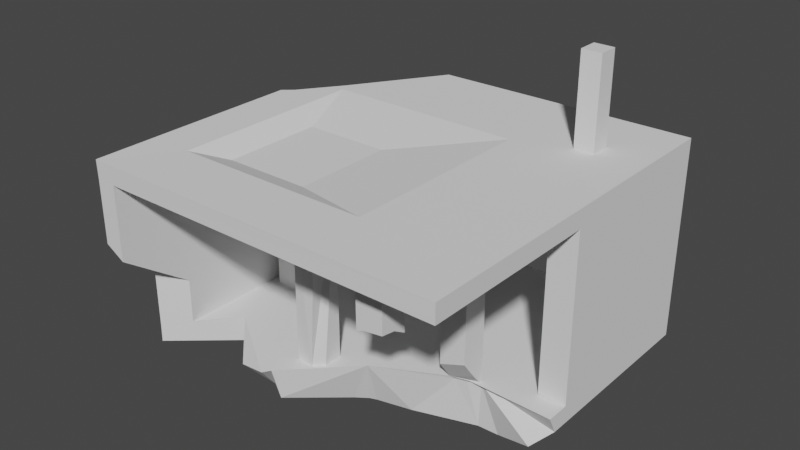 # Source: DebrisEXPORT.blend  (saved by Blender 2.90.8; exported with 4.5.12 LTS)
import bpy
from mathutils import Matrix  # noqa: F401  (used for matrix-valued properties, if any)

bpy.ops.wm.read_factory_settings(use_empty=True)
scene = bpy.context.scene
scene.name = 'Scene'

# ---- collections
col_collection = bpy.data.collections.new('Collection'); scene.collection.children.link(col_collection)

# ---- world
world_world = bpy.data.worlds.new('World'); scene.world = world_world
world_world.use_nodes = True; world_world.node_tree.nodes.clear()
_N = world_world.node_tree.nodes; _L = world_world.node_tree.links
n0 = _N.new('ShaderNodeOutputWorld'); n0.name = 'World Output'; n0.location = (300, 300)
n1 = _N.new('ShaderNodeBackground'); n1.name = 'Background'; n1.location = (10, 300)
n1.inputs[0].default_value = (0.05088, 0.05088, 0.05088, 1.0)
_L.new(n1.outputs[0], n0.inputs[0])
n0.is_active_output = True
world_world.color = (0.05088, 0.05088, 0.05088)
world_world.use_sun_shadow = False
world_world.sun_shadow_jitter_overblur = 0.0

# ---- meshes
me_cube_013 = bpy.data.meshes.new('Cube.013')
me_cube_013.from_pydata([(-1.0, -1.0, -1.0), (-1.0, -1.0, 1.0), (-1.0, 1.0, -1.0), (-1.0, 1.0, 1.0), (1.0, -1.0, -1.0), (1.0, -1.0, 1.0), (1.0, 1.0, -1.0), (1.0, 1.0, 1.0), (-3.194, -23.84, -0.1757), (-29.86, -8.686, 0.3032), (-20.89, 4.103, -0.9995), (2.92, -10.51, -0.9541), (2.92, -10.51, 0.2401), (2.92, 7.494, -0.9541), (2.92, 7.494, 0.2401), (5.635, -10.44, -0.9576), (-13.89, -16.98, -1.018), (-13.89, -16.98, 0.2714), (-13.89, -19.57, 0.2714), (-16.48, -16.98, -1.018), (-16.48, -16.98, 0.2714), (-16.48, -19.57, -1.018), (-16.48, -19.57, 0.2714), (5.635, 7.568, -1.086), (5.635, 7.568, -0.9576), (5.635, -28.43, 0.2356), (5.635, 7.568, 0.2356), (-30.37, -28.43, 0.3641), (5.635, -28.43, 0.3641), (5.635, 7.568, 0.3641), (-4.473, -25.06, 0.3109), (-4.473, -22.46, 0.3109), (-1.883, -25.06, 0.3109), (-1.883, -22.46, 0.3109), (-4.473, -14.57, 0.3109), (-4.473, -11.98, -0.9786), (-4.473, -11.98, 0.3109), (-1.883, -14.57, 0.3109), (-1.883, -11.98, -0.9786), (-1.883, -11.98, 0.3109), (-15.4, -6.153, -1.018), (-15.4, -6.153, 0.2714), (-15.4, -3.563, -1.018), (-15.4, -3.563, 0.2714), (-12.81, -6.153, -1.018), (-12.81, -6.153, 0.2714), (-12.81, -3.563, -1.018), (-12.81, -3.563, 0.2714), (-24.82, -8.562, -0.9786), (-24.82, -8.562, 0.3109), (-24.82, -11.15, -0.9786), (-24.82, -11.15, 0.3109), (-27.41, -8.562, -0.9786), (-27.41, -8.562, 0.3109), (-27.41, -11.15, -0.9786), (-27.41, -11.15, 0.3109), (1.754, 3.811, -1.018), (1.754, 3.811, 0.2714), (1.754, 6.402, -1.018), (1.754, 6.402, 0.2714), (4.345, 3.811, -1.018), (4.345, 3.811, 0.2714), (4.345, 6.402, -1.018), (4.345, 6.402, 0.2714), (-30.36, -28.4, 0.2322), (-28.45, -28.4, 0.2322), (-23.57, -9.633, 0.2803), (-23.57, -19.52, 0.2803), (-15.12, -19.52, 0.2803), (-15.12, -9.633, 0.2803), (-10.6, -3.266, -1.322), (-10.6, -13.71, -1.322), (-0.1607, -3.266, -1.322), (-26.0, -2.719, 0.3601), (-6.43, -2.719, 0.3601), (-6.43, -22.29, 0.3601), (-26.0, -22.29, 0.3601), (-18.67, 7.152, 0.2356), (-18.47, 7.568, 0.2356), (-20.05, 5.098, -0.9576), (-18.86, 7.568, -0.9576), (-19.22, 7.568, -0.9973), (-21.0, 3.511, -0.9576), (-20.67, 7.568, -1.086), (-21.52, 6.544, -1.108), (-20.61, 7.086, 0.3639), (-19.87, 7.568, 0.3464), (-27.77, -6.53, 0.2356), (-27.1, -8.562, -0.1506), (-27.41, -8.562, -0.09846), (-27.41, -8.975, -0.1538), (-28.45, -10.38, -0.165), (-28.45, -7.424, 0.2322), (-30.14, -9.574, 0.2322), (-30.36, -10.27, 0.1768), (-30.36, -12.97, -0.1854), (-19.19, 7.568, 0.3176), (-26.87, -8.562, -0.374), (-27.41, -9.26, -0.3553), (-28.45, -10.6, -0.3192), (-30.36, -13.06, -0.2532), (-26.45, -1.659, 0.3605), (-29.39, -5.902, 0.3632), (-24.29, 4.239, -1.158), (-27.74, -1.776, -1.117), (-23.28, 0.5661, -0.9576), (-28.45, -7.12, -0.8664), (-28.45, -9.151, -0.6781), (-30.36, -9.951, -0.8329), (-30.36, -11.18, -0.7194), (-30.37, -7.721, -0.9576), (-30.37, -5.412, -1.086), (-28.45, -5.471, -0.9582), (-27.41, -8.562, -0.5277), (-30.37, -6.78, 0.3641), (-30.37, -9.29, 0.2931), (-30.36, -9.796, 0.2322), (-1.883, -23.68, -0.1804), (-2.246, -22.46, -0.233), (-1.883, -22.46, -0.2325), (3.904, -13.12, -1.205), (5.635, -11.9, -1.086), (5.635, -12.79, -0.9576), (-2.791, -12.63, -0.9576), (-1.883, -13.18, -0.8795), (-3.036, -12.48, -0.9786), (-0.1607, -11.67, -1.322), (-2.263, -11.73, -1.322), (-1.883, -25.06, -0.1652), (-3.661, -25.06, -0.1834), (-4.536, -13.1, -0.9576), (-1.883, -14.57, -0.7439), (-4.473, -14.57, -0.8123), (-4.161, -12.78, -0.9786), (-4.473, -22.46, -0.2767), (-8.284, -13.71, -1.322), (-11.48, -14.77, -1.305), (-4.473, -24.11, -0.2106), (-4.473, -25.06, -0.2064), (-11.05, -16.52, -0.9576), (-12.11, -15.13, -1.299), (-16.99, -22.51, -0.9576), (-13.01, -16.15, -1.283), (-13.89, -18.94, -1.018), (-14.72, -19.74, -0.9744), (-14.5, -19.57, -1.018), (-17.47, -23.24, -0.9576), (-19.38, -23.64, -0.9397), (-19.2, -20.12, -1.219), (-16.85, -21.66, -1.194), (-23.54, -15.64, -1.167), (-25.36, -17.82, -0.9576), (-28.45, -28.4, -0.2894), (-28.45, -21.54, -0.6381), (-30.36, -28.4, -0.2087), (-30.36, -23.82, -0.4412), (-30.37, -23.84, -1.086), (-28.45, -21.54, -0.9582), (-30.36, -23.82, -0.9582), (5.635, -10.43, 0.2356)], [], [(0, 1, 3, 2), (2, 3, 7, 6), (6, 7, 5, 4), (4, 5, 1, 0), (2, 6, 4, 0), (7, 3, 1, 5), (8, 129, 138, 137), (9, 93, 116, 115), (10, 82, 79), (10, 79, 80, 81), (11, 12, 14, 13), (13, 14, 26, 24), (24, 26, 159, 15), (15, 159, 12, 11), (13, 24, 15, 11), (26, 14, 12, 159), (16, 17, 18, 144, 143), (21, 22, 20, 19), (19, 20, 17, 16), (22, 18, 17, 20), (23, 83, 81, 80, 24), (64, 116, 93, 87, 77, 78, 26, 159, 25), (74, 73, 66, 69), (26, 78, 77, 96, 86, 85, 29), (64, 25, 28, 27), (25, 159, 26, 29, 28), (33, 31, 30, 32), (35, 36, 39, 38), (38, 39, 37, 131, 124), (35, 38, 125, 133, 130), (39, 36, 34, 37), (40, 41, 43, 42), (42, 43, 47, 46), (46, 47, 45, 44), (44, 45, 41, 40), (42, 46, 44, 40), (47, 43, 41, 45), (48, 49, 51, 50), (50, 51, 55, 54), (54, 55, 53, 89, 90, 98, 113, 52), (52, 113, 97, 88, 89, 53, 49, 48), (50, 54, 52, 48), (55, 51, 49, 53), (56, 57, 59, 58), (58, 59, 63, 62), (62, 63, 61, 60), (60, 61, 57, 56), (58, 62, 60, 56), (63, 59, 57, 61), (64, 116, 94, 95, 100, 109, 108, 110, 158, 155, 154), (65, 152, 153, 157, 112, 106, 107, 99, 91, 92), (64, 154, 152, 65), (67, 68, 69, 66), (76, 75, 68, 67), (75, 74, 69, 68), (73, 76, 67, 66), (71, 70, 72, 126, 127, 135), (23, 121, 120, 126, 72), (28, 29, 74, 75), (27, 28, 75, 76), (29, 85, 101, 73, 74), (101, 102, 114, 27, 76, 73), (88, 90, 89), (91, 95, 94, 93, 92), (93, 9, 87), (100, 99, 107, 109), (98, 97, 113), (84, 10, 81, 83), (104, 10, 84, 103), (77, 87, 9, 96), (92, 93, 116, 64, 65), (103, 84, 83, 23, 72, 70), (110, 111, 156, 158), (93, 94, 116), (108, 106, 112, 110), (105, 10, 104, 111, 110), (85, 86, 96, 9, 102, 101), (97, 98, 90, 88), (99, 100, 95, 91), (114, 115, 116, 64, 27), (109, 107, 106, 108), (82, 10, 105), (102, 9, 115, 114), (134, 137, 138, 30, 31), (129, 8, 128), (128, 117, 119, 33, 32), (128, 8, 117), (138, 129, 128, 32, 30), (143, 145, 21, 19, 16), (122, 121, 23, 24, 15), (117, 8, 118, 119), (130, 132, 34, 36, 35), (145, 144, 18, 22, 21), (134, 8, 137), (118, 8, 134), (132, 131, 37, 34), (135, 136, 140, 142, 149, 148, 71), (119, 118, 134, 31, 33), (157, 158, 110, 112), (155, 153, 152, 154), (158, 151, 147, 146, 141, 139, 130, 123, 122, 15, 24, 80, 79, 82, 105, 110), (153, 155, 158, 157), (148, 150, 156, 111, 104, 103, 70, 71), (150, 157, 158, 156), (151, 157, 150), (151, 150, 147), (150, 148, 147), (147, 148, 146), (146, 148, 141), (148, 149, 141), (141, 149, 139), (149, 142, 139), (142, 140, 139), (140, 136, 139), (135, 139, 136), (135, 133, 139), (130, 139, 133), (135, 127, 133), (133, 127, 125), (125, 127, 38), (127, 126, 38), (126, 120, 38), (121, 38, 120), (122, 38, 121), (122, 123, 38), (123, 125, 38), (133, 125, 123, 130), (131, 132, 130, 124), (38, 124, 130)])
_uv = me_cube_013.uv_layers.new(name='UVMap')
_uv.uv.foreach_set('vector', [0.6123, 0.9913, 0.587, 0.9913, 0.587, 0.966, 0.6123, 0.966, 0.6138, 0.9913, 0.6138, 0.966, 0.6391, 0.966, 0.6391, 0.9913, 0.6927, 0.966, 0.6927, 0.9913, 0.6674, 0.9913, 0.6674, 0.966, 0.7195, 0.9913, 0.6942, 0.9913, 0.6942, 0.966, 0.7195, 0.966, 0.721, 0.9913, 0.721, 0.966, 0.7463, 0.966, 0.7463, 0.9913, 0.6406, 0.9914, 0.6406, 0.9661, 0.6659, 0.966, 0.6659, 0.9913, 0.459, 0.9455, 0.4649, 0.9301, 0.4752, 0.9301, 0.4752, 0.9421, 0.7452, 0.0201, 0.734, 0.01655, 0.7312, 0.01378, 0.7376, 0.01366, 0.8469, 0.8315, 0.8394, 0.8329, 0.8595, 0.8208, 0.8469, 0.8315, 0.8595, 0.8208, 0.8907, 0.8058, 0.8907, 0.8102, 0.436, 0.9595, 0.4209, 0.9595, 0.4209, 0.7318, 0.436, 0.7318, 0.9995, 0.518, 0.9844, 0.518, 0.9845, 0.4836, 0.9995, 0.4836, 0.9048, 0.4962, 0.9199, 0.4962, 0.9199, 0.7238, 0.9048, 0.7239, 0.9995, 0.5544, 0.9845, 0.5544, 0.9844, 0.52, 0.9995, 0.5201, 0.4215, 0.4908, 0.4558, 0.4899, 0.4558, 0.7173, 0.4215, 0.7182, 0.9231, 0.4894, 0.9574, 0.4904, 0.9574, 0.7178, 0.9231, 0.7168, 0.4533, 0.7612, 0.437, 0.7612, 0.437, 0.7285, 0.4528, 0.7261, 0.4533, 0.7363, 0.9912, 0.8894, 0.9749, 0.8894, 0.9749, 0.8567, 0.9912, 0.8567, 0.9993, 0.242, 0.983, 0.242, 0.983, 0.2093, 0.9993, 0.2093, 0.9979, 0.4126, 0.9979, 0.4453, 0.9652, 0.4453, 0.9652, 0.4126, 0.4781, 0.8257, 0.4781, 0.493, 0.4792, 0.5114, 0.4797, 0.5159, 0.4797, 0.8257, 0.4962, 0.0138, 0.7312, 0.01378, 0.734, 0.01655, 0.7725, 0.04651, 0.9453, 0.1615, 0.9506, 0.1641, 0.9506, 0.4689, 0.7232, 0.4689, 0.4958, 0.4689, 0.3385, 0.1663, 0.3385, 0.4136, 0.2512, 0.3831, 0.2512, 0.2764, 0.4685, 0.01374, 0.4685, 0.3183, 0.4633, 0.3208, 0.4685, 0.3273, 0.4685, 0.3359, 0.4624, 0.3453, 0.4685, 0.01367, 0.4763, 0.9518, 0.4764, 0.4967, 0.478, 0.4967, 0.478, 0.9519, 0.9199, 0.9514, 0.9199, 0.7238, 0.9199, 0.4962, 0.9215, 0.4962, 0.9215, 0.9514, 0.4752, 0.9649, 0.4752, 0.9976, 0.4424, 0.9976, 0.4424, 0.9649, 0.983, 0.1051, 0.9993, 0.1051, 0.9993, 0.1379, 0.983, 0.1379, 0.8339, 0.9663, 0.8502, 0.9663, 0.8502, 0.999, 0.8369, 0.999, 0.8352, 0.9815, 0.1616, 0.8241, 0.1616, 0.8568, 0.1553, 0.8423, 0.1514, 0.828, 0.1474, 0.8233, 0.9594, 0.9901, 0.9594, 0.9574, 0.9922, 0.9573, 0.9922, 0.99, 0.9912, 0.9242, 0.9749, 0.9242, 0.9749, 0.8914, 0.9912, 0.8914, 0.9993, 0.2768, 0.983, 0.2768, 0.983, 0.244, 0.9993, 0.244, 0.8157, 0.999, 0.7994, 0.999, 0.7994, 0.9663, 0.8157, 0.9663, 0.7638, 0.999, 0.7475, 0.999, 0.7475, 0.9663, 0.7638, 0.9663, 0.5159, 0.9663, 0.5159, 0.999, 0.4832, 0.999, 0.4832, 0.9663, 0.9979, 0.3778, 0.9979, 0.4105, 0.9652, 0.4106, 0.9652, 0.3779, 0.8675, 0.999, 0.8512, 0.999, 0.8512, 0.9663, 0.8675, 0.9663, 0.9032, 0.9661, 0.9195, 0.9661, 0.9195, 0.9988, 0.9032, 0.9988, 0.9993, 0.1032, 0.983, 0.1032, 0.983, 0.07042, 0.9882, 0.07042, 0.9889, 0.07564, 0.9914, 0.07924, 0.9936, 0.07042, 0.9993, 0.07042, 0.9993, 0.1726, 0.9936, 0.1726, 0.9917, 0.1658, 0.9889, 0.1688, 0.9882, 0.1726, 0.983, 0.1726, 0.983, 0.1399, 0.9993, 0.1399, 0.5506, 0.9663, 0.5506, 0.999, 0.5178, 0.999, 0.5178, 0.9663, 0.9652, 0.3411, 0.9652, 0.3084, 0.9979, 0.3083, 0.9979, 0.341, 0.983, 0.0009826, 0.9993, 0.0009826, 0.9993, 0.03374, 0.983, 0.03374, 0.983, 0.1746, 0.9993, 0.1746, 0.9993, 0.2073, 0.983, 0.2073, 0.8329, 0.999, 0.8166, 0.999, 0.8166, 0.9663, 0.8329, 0.9663, 0.7648, 0.9663, 0.7811, 0.9663, 0.7811, 0.999, 0.7648, 0.999, 0.9979, 0.4473, 0.9979, 0.4801, 0.9652, 0.4801, 0.9652, 0.4473, 0.9652, 0.3758, 0.9652, 0.3431, 0.9979, 0.3431, 0.9979, 0.3758, 0.4741, 0.4922, 0.4741, 0.7274, 0.4734, 0.7215, 0.4688, 0.6873, 0.4679, 0.6861, 0.462, 0.71, 0.4606, 0.7255, 0.459, 0.7537, 0.459, 0.55, 0.4656, 0.55, 0.4685, 0.4922, 0.982, 0.2986, 0.9754, 0.2986, 0.971, 0.2118, 0.967, 0.2118, 0.967, 0.008698, 0.9681, 0.02955, 0.9705, 0.05523, 0.975, 0.07359, 0.977, 0.07083, 0.982, 0.0334, 0.4511, 0.7871, 0.4456, 0.7871, 0.4445, 0.763, 0.4511, 0.763, 0.1263, 0.3833, 0.1263, 0.2766, 0.2512, 0.2764, 0.2512, 0.3831, 0.09125, 0.4141, 0.09125, 0.1668, 0.1263, 0.2766, 0.1263, 0.3833, 0.09125, 0.1668, 0.3385, 0.1663, 0.2512, 0.2764, 0.1263, 0.2766, 0.3385, 0.4136, 0.09125, 0.4141, 0.1263, 0.3833, 0.2512, 0.3831, 0.1399, 0.7466, 0.2718, 0.7466, 0.2718, 0.8786, 0.1657, 0.8786, 0.1649, 0.852, 0.1399, 0.7759, 0.4085, 0.9519, 0.1626, 0.9519, 0.1473, 0.93, 0.1657, 0.8786, 0.2718, 0.8786, 0.01365, 0.01447, 0.4685, 0.01367, 0.3385, 0.1663, 0.09125, 0.1668, 0.01365, 0.4693, 0.01365, 0.01447, 0.09125, 0.1668, 0.09125, 0.4141, 0.4685, 0.01367, 0.4624, 0.3453, 0.3519, 0.4193, 0.3385, 0.4136, 0.3385, 0.1663, 0.3519, 0.4193, 0.2983, 0.4565, 0.2872, 0.4689, 0.01365, 0.4693, 0.09125, 0.4141, 0.3385, 0.4136, 0.4475, 0.8019, 0.4477, 0.8084, 0.4445, 0.8043, 0.724, 0.0379, 0.6915, 0.01379, 0.7253, 0.01378, 0.734, 0.01655, 0.7612, 0.03788, 0.734, 0.01655, 0.7452, 0.0201, 0.7725, 0.04651, 0.4514, 0.7945, 0.4756, 0.8255, 0.4755, 0.844, 0.4512, 0.8186, 0.45, 0.7882, 0.45, 0.7993, 0.4445, 0.7951, 0.8778, 0.8395, 0.8469, 0.8315, 0.8907, 0.8102, 0.8908, 0.8287, 0.7727, 0.9182, 0.8469, 0.8315, 0.8778, 0.8395, 0.8487, 0.8746, 0.9453, 0.1615, 0.7725, 0.04651, 0.7452, 0.0201, 0.9505, 0.155, 0.9592, 0.4905, 0.9805, 0.5177, 0.9833, 0.5205, 0.9833, 0.7556, 0.9592, 0.7555, 0.3666, 0.5735, 0.3956, 0.6085, 0.4086, 0.6192, 0.4085, 0.9519, 0.2718, 0.8786, 0.2718, 0.7466, 0.459, 0.7537, 0.4574, 0.7829, 0.4574, 0.5499, 0.459, 0.55, 0.734, 0.01655, 0.7253, 0.01378, 0.7312, 0.01378, 0.4513, 0.8341, 0.4755, 0.8698, 0.4756, 0.8907, 0.4512, 0.8623, 0.8022, 0.8617, 0.8469, 0.8315, 0.7727, 0.9182, 0.7268, 0.9514, 0.6975, 0.9514, 0.9444, 0.137, 0.9505, 0.1464, 0.9505, 0.155, 0.7452, 0.0201, 0.7803, 0.026, 0.834, 0.06315, 0.4498, 0.8, 0.4498, 0.8111, 0.4477, 0.8084, 0.4475, 0.8019, 0.7214, 0.0379, 0.6903, 0.0138, 0.6915, 0.01379, 0.724, 0.0379, 0.4757, 0.7656, 0.4748, 0.7338, 0.4741, 0.7274, 0.4741, 0.4922, 0.4757, 0.4917, 0.4512, 0.8186, 0.4755, 0.844, 0.4755, 0.8698, 0.4513, 0.8341, 0.8394, 0.8329, 0.8469, 0.8315, 0.8022, 0.8617, 0.7803, 0.026, 0.7452, 0.0201, 0.7376, 0.01366, 0.7693, 0.01366, 0.4367, 0.796, 0.4375, 0.7752, 0.4376, 0.7632, 0.4441, 0.7632, 0.4441, 0.796, 0.4649, 0.9301, 0.459, 0.9455, 0.4424, 0.9301, 0.4375, 0.8654, 0.4373, 0.8481, 0.4367, 0.8327, 0.4435, 0.8327, 0.4435, 0.8654, 0.4424, 0.9301, 0.459, 0.9455, 0.4425, 0.9475, 0.9545, 0.7257, 0.9542, 0.7359, 0.954, 0.7584, 0.948, 0.7584, 0.948, 0.7257, 0.5774, 0.9663, 0.5852, 0.9741, 0.5852, 0.999, 0.5525, 0.999, 0.5525, 0.9663, 0.9048, 0.7536, 0.9032, 0.7424, 0.9032, 0.4962, 0.9048, 0.4962, 0.9048, 0.7239, 0.4425, 0.9475, 0.459, 0.9455, 0.4471, 0.9629, 0.4425, 0.9629, 0.9991, 0.04988, 0.9972, 0.06845, 0.983, 0.06845, 0.983, 0.0357, 0.9993, 0.0357, 0.7821, 0.9741, 0.7826, 0.9768, 0.7984, 0.9663, 0.7984, 0.999, 0.7821, 0.999, 0.4752, 0.9629, 0.459, 0.9455, 0.4752, 0.9421, 0.4471, 0.9629, 0.459, 0.9455, 0.4752, 0.9629, 0.9844, 0.5892, 0.9853, 0.5564, 0.9986, 0.5564, 0.9986, 0.5892, 0.1399, 0.7759, 0.1266, 0.7354, 0.122, 0.7275, 0.109, 0.7161, 0.03938, 0.6676, 0.05893, 0.6378, 0.1399, 0.7466, 0.4373, 0.8307, 0.4372, 0.8261, 0.4367, 0.798, 0.4441, 0.798, 0.4441, 0.8307, 0.947, 0.9346, 0.9229, 0.9635, 0.9228, 0.7601, 0.947, 0.7316, 0.9592, 0.7952, 0.9833, 0.7661, 0.9833, 0.853, 0.9592, 0.8531, 0.4941, 0.9516, 0.5699, 0.8883, 0.4964, 0.813, 0.5015, 0.7888, 0.5107, 0.7827, 0.5864, 0.7076, 0.6297, 0.6252, 0.6356, 0.6031, 0.6336, 0.4966, 0.6633, 0.4966, 0.8908, 0.4962, 0.8907, 0.8058, 0.8595, 0.8208, 0.8394, 0.8329, 0.8022, 0.8617, 0.6975, 0.9514, 0.971, 0.2118, 0.9733, 0.2411, 0.9668, 0.2411, 0.967, 0.2118, 0.05893, 0.6378, 0.1155, 0.583, 0.0119, 0.4967, 0.2446, 0.4967, 0.2906, 0.5299, 0.3666, 0.5735, 0.2718, 0.7466, 0.1399, 0.7466, 0.9647, 0.1364, 0.967, 0.2118, 0.9668, 0.2411, 0.9652, 0.2412, 0.9672, 0.1643, 0.967, 0.2118, 0.9647, 0.1364, 0.08776, 0.56, 0.1155, 0.583, 0.01428, 0.6355, 0.1155, 0.583, 0.05893, 0.6378, 0.01428, 0.6355, 0.01428, 0.6355, 0.05893, 0.6378, 0.01929, 0.6597, 0.01929, 0.6597, 0.05893, 0.6378, 0.02853, 0.6658, 0.05893, 0.6378, 0.03938, 0.6676, 0.02853, 0.6658, 0.02853, 0.6658, 0.03938, 0.6676, 0.1042, 0.7409, 0.03938, 0.6676, 0.109, 0.7161, 0.1042, 0.7409, 0.109, 0.7161, 0.122, 0.7275, 0.1042, 0.7409, 0.122, 0.7275, 0.1266, 0.7354, 0.1042, 0.7409, 0.1399, 0.7759, 0.1042, 0.7409, 0.1266, 0.7354, 0.1399, 0.7759, 0.1514, 0.828, 0.1042, 0.7409, 0.1474, 0.8233, 0.1042, 0.7409, 0.1514, 0.828, 0.1399, 0.7759, 0.1649, 0.852, 0.1514, 0.828, 0.1514, 0.828, 0.1649, 0.852, 0.1553, 0.8423, 0.1553, 0.8423, 0.1649, 0.852, 0.1616, 0.8568, 0.4558, 0.7631, 0.4558, 0.7896, 0.4515, 0.7679, 0.1657, 0.8786, 0.1473, 0.93, 0.1616, 0.8568, 0.974, 0.8586, 0.974, 0.9535, 0.9589, 0.8807, 0.1514, 0.9519, 0.1616, 0.8568, 0.1626, 0.9519, 0.1514, 0.9519, 0.1534, 0.8454, 0.1616, 0.8568, 0.1534, 0.8454, 0.1553, 0.8423, 0.1616, 0.8568, 0.1514, 0.828, 0.1553, 0.8423, 0.1534, 0.8454, 0.1474, 0.8233, 0.4425, 0.9281, 0.4425, 0.8954, 0.4611, 0.8946, 0.4601, 0.9281, 0.4753, 0.9281, 0.4601, 0.9281, 0.4611, 0.8946])
me_cube_013.use_remesh_fix_poles = True
me_cube_013.use_remesh_preserve_attributes = False
me_cube_013.use_mirror_vertex_groups = False
me_cube_013.update()

# ---- objects
ob_debris = bpy.data.objects.new('Debris', me_cube_013)

# ---- transforms, parenting, visibility, modifiers, constraints
ob_debris.location = (1.374, 1.159, 1.685)
ob_debris.scale = (0.1111, 0.1111, 1.551)
ob_debris.lineart.crease_threshold = 0.0

# ---- collection membership
col_collection.objects.link(ob_debris)

# ---- scene / render settings (as saved in the file)
scene.frame_start = 1; scene.frame_end = 250; scene.frame_set(1)
scene.render.engine = 'BLENDER_EEVEE_NEXT'
scene.cycles.use_denoising = False
scene.cycles.samples = 128
scene.cycles.sampling_pattern = 'TABULATED_SOBOL'
scene.cycles.use_adaptive_sampling = False
scene.cycles.use_light_tree = False
scene.view_settings.view_transform = 'Filmic'
bpy.context.view_layer.update()

# ---- added for rendering (the .blend has no active camera and no usable light): camera, sun
cam_auto = bpy.data.cameras.new('AutoCamera')
cam_auto.lens = 50.0
cam_auto.sensor_width = 36.0
cam_auto.clip_end = 1000.0
ob_auto_camera = bpy.data.objects.new('AutoCamera', cam_auto)
scene.collection.objects.link(ob_auto_camera)
ob_auto_camera.location = (6.2043, -7.44516, 6.39853)
ob_auto_camera.rotation_euler = (1.09748, -7.21219e-08, 0.694738)
scene.camera = ob_auto_camera
light_auto_sun = bpy.data.lights.new('AutoSun', 'SUN')
light_auto_sun.energy = 3.0
light_auto_sun.angle = 0.0523599
ob_auto_sun = bpy.data.objects.new('AutoSun', light_auto_sun)
scene.collection.objects.link(ob_auto_sun)
ob_auto_sun.rotation_euler = (0.872665, 0.174533, 0.523599)
bpy.context.view_layer.update()
